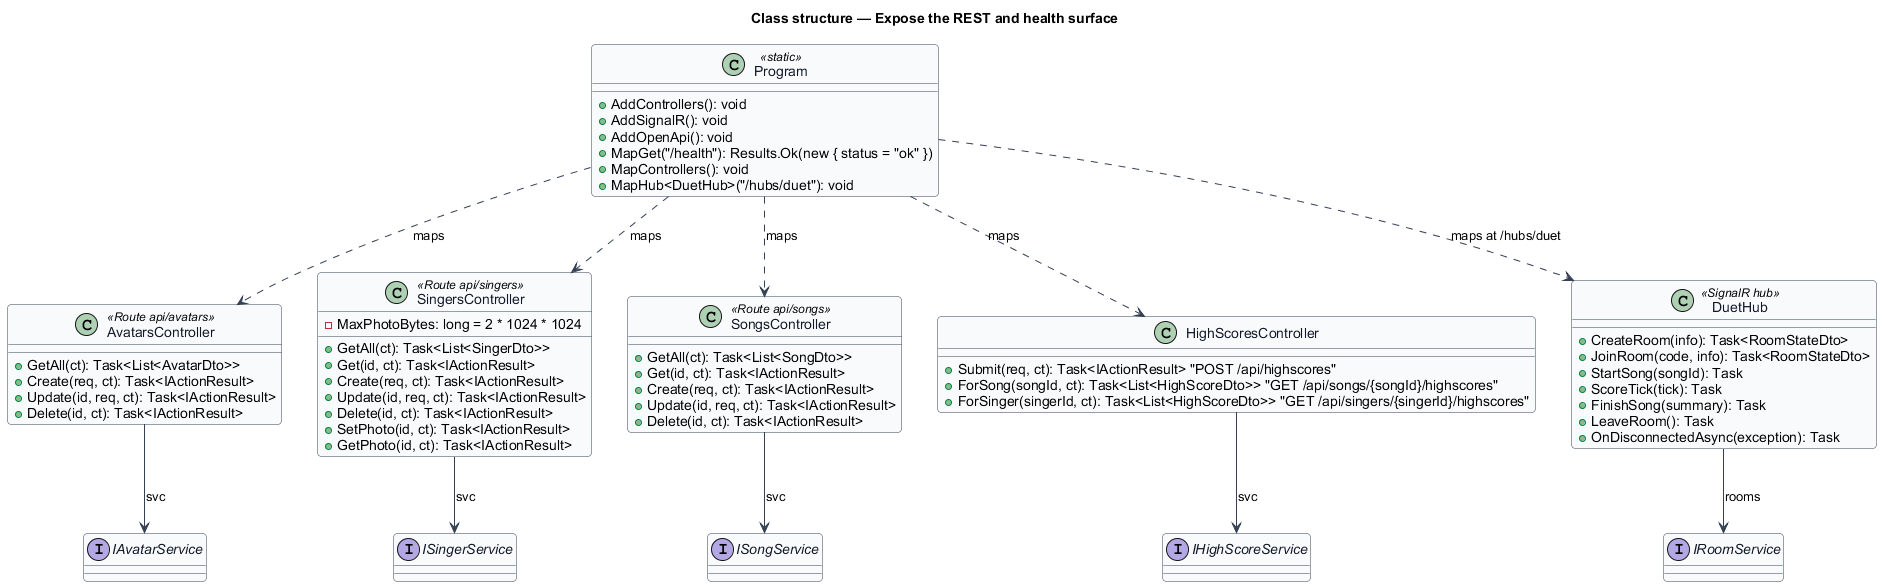

The diagram above was rendered by PlantUML. Its source (embedded in the PNG):
@startuml
' --- shared skin header ---
skinparam backgroundColor #FFFFFF
skinparam shadowing false
skinparam roundcorner 8
skinparam defaultFontName Arial
skinparam ArrowColor #344054
skinparam class {
  BorderColor #344054
  FontColor #101828
  BackgroundColor #F9FAFB
}
' --------------------------
title Class structure — Expose the REST and health surface

class Program <<static>> {
  +AddControllers(): void
  +AddSignalR(): void
  +AddOpenApi(): void
  +MapGet("/health"): Results.Ok(new { status = "ok" })
  +MapControllers(): void
  +MapHub<DuetHub>("/hubs/duet"): void
}

class AvatarsController <<Route api/avatars>> {
  +GetAll(ct): Task<List<AvatarDto>>
  +Create(req, ct): Task<IActionResult>
  +Update(id, req, ct): Task<IActionResult>
  +Delete(id, ct): Task<IActionResult>
}

class SingersController <<Route api/singers>> {
  -MaxPhotoBytes: long = 2 * 1024 * 1024
  +GetAll(ct): Task<List<SingerDto>>
  +Get(id, ct): Task<IActionResult>
  +Create(req, ct): Task<IActionResult>
  +Update(id, req, ct): Task<IActionResult>
  +Delete(id, ct): Task<IActionResult>
  +SetPhoto(id, ct): Task<IActionResult>
  +GetPhoto(id, ct): Task<IActionResult>
}

class SongsController <<Route api/songs>> {
  +GetAll(ct): Task<List<SongDto>>
  +Get(id, ct): Task<IActionResult>
  +Create(req, ct): Task<IActionResult>
  +Update(id, req, ct): Task<IActionResult>
  +Delete(id, ct): Task<IActionResult>
}

class HighScoresController {
  +Submit(req, ct): Task<IActionResult> "POST /api/highscores"
  +ForSong(songId, ct): Task<List<HighScoreDto>> "GET /api/songs/{songId}/highscores"
  +ForSinger(singerId, ct): Task<List<HighScoreDto>> "GET /api/singers/{singerId}/highscores"
}

class DuetHub <<SignalR hub>> {
  +CreateRoom(info): Task<RoomStateDto>
  +JoinRoom(code, info): Task<RoomStateDto>
  +StartSong(songId): Task
  +ScoreTick(tick): Task
  +FinishSong(summary): Task
  +LeaveRoom(): Task
  +OnDisconnectedAsync(exception): Task
}

interface IAvatarService
interface ISingerService
interface ISongService
interface IHighScoreService
interface IRoomService

Program ..> AvatarsController : maps
Program ..> SingersController : maps
Program ..> SongsController : maps
Program ..> HighScoresController : maps
Program ..> DuetHub : maps at /hubs/duet
AvatarsController --> IAvatarService : svc
SingersController --> ISingerService : svc
SongsController --> ISongService : svc
HighScoresController --> IHighScoreService : svc
DuetHub --> IRoomService : rooms
@enduml